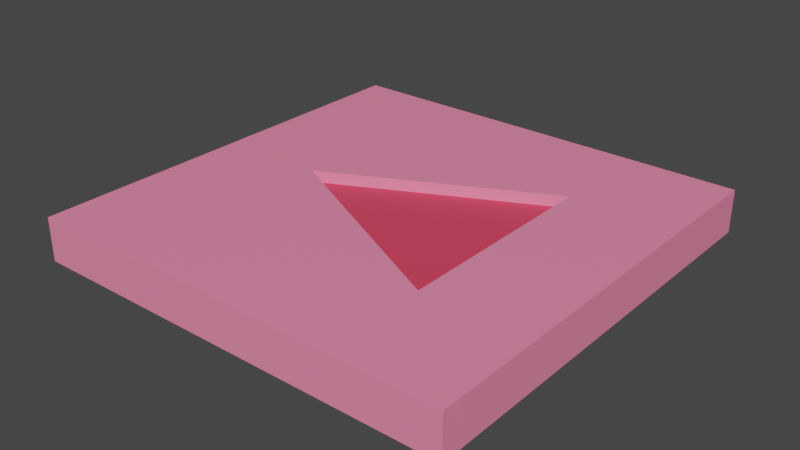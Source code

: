 # Source: brown_cy.blend  (saved by Blender 2.93.21; exported with 4.5.12 LTS)
import bpy
from mathutils import Matrix  # noqa: F401  (used for matrix-valued properties, if any)

bpy.ops.wm.read_factory_settings(use_empty=True)
scene = bpy.context.scene
scene.name = 'Scene'

# ---- collections
col_collection = bpy.data.collections.new('Collection'); scene.collection.children.link(col_collection)

# ---- materials (node trees are filled in below, after node groups)
mat_material = bpy.data.materials.new('Material')
mat_material.alpha_threshold = 0.0
mat_material.use_transparent_shadow = False
mat_material.line_color = (0.0, 0.0, 0.0, 1.0)
mat_material_001 = bpy.data.materials.new('Material.001')
mat_material_001.use_transparent_shadow = False

# ---- material node trees
mat_material.use_nodes = True; mat_material.node_tree.nodes.clear()
_N = mat_material.node_tree.nodes; _L = mat_material.node_tree.links
n0 = _N.new('ShaderNodeOutputMaterial'); n0.name = 'Material Output'; n0.location = (300, 300)
n1 = _N.new('ShaderNodeBsdfPrincipled'); n1.name = 'Principled BSDF'; n1.location = (10, 300)
n1.distribution = 'GGX'
n1.subsurface_method = 'BURLEY'
n1.inputs[0].default_value = (1.0, 0.2491, 0.4183, 1.0)
n1.inputs[2].default_value = 0.4
n1.inputs[3].default_value = 1.45
n1.inputs[27].default_value = (0.0, 0.0, 0.0, 1.0)
n1.inputs[28].default_value = 1.0
_L.new(n1.outputs[0], n0.inputs[0])
n0.is_active_output = True
mat_material_001.use_nodes = True; mat_material_001.node_tree.nodes.clear()
_N = mat_material_001.node_tree.nodes; _L = mat_material_001.node_tree.links
n0 = _N.new('ShaderNodeBsdfPrincipled'); n0.name = 'Principled BSDF'; n0.location = (10, 300)
n0.distribution = 'GGX'
n0.subsurface_method = 'BURLEY'
n0.inputs[0].default_value = (0.8, 0.05864, 0.1147, 1.0)
n0.inputs[3].default_value = 1.45
n0.inputs[27].default_value = (0.0, 0.0, 0.0, 1.0)
n0.inputs[28].default_value = 1.0
n1 = _N.new('ShaderNodeOutputMaterial'); n1.name = 'Material Output'; n1.location = (300, 300)
_L.new(n0.outputs[0], n1.inputs[0])
n1.is_active_output = True

# ---- world
world_world = bpy.data.worlds.new('World'); scene.world = world_world
world_world.use_nodes = True; world_world.node_tree.nodes.clear()
_N = world_world.node_tree.nodes; _L = world_world.node_tree.links
n0 = _N.new('ShaderNodeOutputWorld'); n0.name = 'World Output'; n0.location = (300, 300)
n1 = _N.new('ShaderNodeBackground'); n1.name = 'Background'; n1.location = (10, 300)
n1.inputs[0].default_value = (0.05088, 0.05088, 0.05088, 1.0)
_L.new(n1.outputs[0], n0.inputs[0])
n0.is_active_output = True
world_world.color = (0.05088, 0.05088, 0.05088)
world_world.use_sun_shadow = False
world_world.sun_shadow_jitter_overblur = 0.0

# ---- meshes
me_cube = bpy.data.meshes.new('Cube')
me_cube.from_pydata([(1.0, 1.0, 1.0), (1.0, 1.0, -1.0), (1.0, -1.0, 1.0), (1.0, -1.0, -1.0), (-1.0, 1.0, 1.0), (-1.0, 1.0, -1.0), (-1.0, -1.0, 1.0), (-1.0, -1.0, -1.0), (0.5, -0.5, 1.0), (0.5, 0.5, 1.0), (-0.5, 0.00707, 1.0), (-0.5, 0.001393, 1.0), (0.5, -0.5, 0.4617), (0.5, 0.5, 0.4617), (-0.5, 0.00707, 0.4617), (-0.5, 0.001393, 0.4617)], [], [(0, 4, 11, 10, 9), (3, 2, 6, 7), (7, 6, 4, 5), (5, 1, 3, 7), (1, 0, 2, 3), (5, 4, 0, 1), (10, 11, 15, 14), (8, 11, 4, 6, 2, 0, 9), (13, 14, 15, 12), (8, 9, 13, 12), (11, 8, 12, 15), (9, 10, 14, 13)])
me_cube.polygons.foreach_set('material_index', [0, 0, 0, 0, 0, 0, 0, 0, 1, 0, 0, 0])
_uv = me_cube.uv_layers.new(name='UVMap')
_uv.uv.foreach_set('vector', [0.625, 0.5, 0.875, 0.5, 0.8125, 0.6248, 0.8125, 0.6241, 0.6875, 0.5625, 0.375, 0.75, 0.625, 0.75, 0.625, 1.0, 0.375, 1.0, 0.375, 0.0, 0.625, 0.0, 0.625, 0.25, 0.375, 0.25, 0.125, 0.5, 0.375, 0.5, 0.375, 0.75, 0.125, 0.75, 0.375, 0.5, 0.625, 0.5, 0.625, 0.75, 0.375, 0.75, 0.375, 0.25, 0.625, 0.25, 0.625, 0.5, 0.375, 0.5, 0.8125, 0.6241, 0.8125, 0.6248, 0.8125, 0.6248, 0.8125, 0.6241, 0.6875, 0.6875, 0.8125, 0.6248, 0.875, 0.5, 0.875, 0.75, 0.625, 0.75, 0.625, 0.5, 0.6875, 0.5625, 0.6875, 0.5625, 0.8125, 0.6241, 0.8125, 0.6248, 0.6875, 0.6875, 0.6875, 0.6875, 0.6875, 0.5625, 0.6875, 0.5625, 0.6875, 0.6875, 0.8125, 0.6248, 0.6875, 0.6875, 0.6875, 0.6875, 0.8125, 0.6248, 0.6875, 0.5625, 0.8125, 0.6241, 0.8125, 0.6241, 0.6875, 0.5625])
me_cube.materials.append(mat_material)
me_cube.materials.append(mat_material_001)
me_cube.use_remesh_preserve_volume = False
me_cube.use_remesh_preserve_attributes = False
me_cube.use_mirror_vertex_groups = False
me_cube.update()

# ---- objects
ob_cube = bpy.data.objects.new('Cube', me_cube)

# ---- transforms, parenting, visibility, modifiers, constraints
ob_cube.location = (0.0, 0.0, 0.1)
ob_cube.scale = (1.0, 1.0, 0.1)
ob_cube.lock_rotations_4d = False
ob_cube.empty_display_type = 'ARROWS'
ob_cube.lineart.crease_threshold = 0.0

# ---- collection membership
col_collection.objects.link(ob_cube)

# ---- scene / render settings (as saved in the file)
scene.frame_start = 1; scene.frame_end = 250; scene.frame_set(1)
scene.render.engine = 'BLENDER_EEVEE_NEXT'
scene.cycles.use_denoising = False
scene.cycles.samples = 128
scene.cycles.sampling_pattern = 'TABULATED_SOBOL'
scene.cycles.use_adaptive_sampling = False
scene.cycles.use_light_tree = False
scene.view_settings.view_transform = 'Filmic'
bpy.context.view_layer.update()

# ---- added for rendering (the .blend has no active camera and no usable light): camera, sun
cam_auto = bpy.data.cameras.new('AutoCamera')
cam_auto.lens = 50.0
cam_auto.sensor_width = 36.0
cam_auto.clip_end = 1000.0
ob_auto_camera = bpy.data.objects.new('AutoCamera', cam_auto)
scene.collection.objects.link(ob_auto_camera)
ob_auto_camera.location = (2.62346, -3.14816, 2.19877)
ob_auto_camera.rotation_euler = (1.09748, -7.21219e-08, 0.694738)
scene.camera = ob_auto_camera
light_auto_sun = bpy.data.lights.new('AutoSun', 'SUN')
light_auto_sun.energy = 3.0
light_auto_sun.angle = 0.0523599
ob_auto_sun = bpy.data.objects.new('AutoSun', light_auto_sun)
scene.collection.objects.link(ob_auto_sun)
ob_auto_sun.rotation_euler = (0.872665, 0.174533, 0.523599)
bpy.context.view_layer.update()
